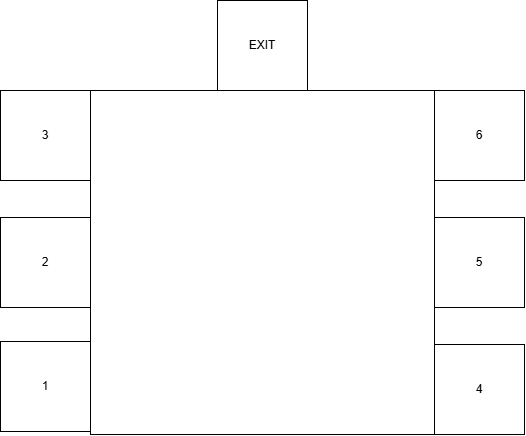

The diagram above was exported from draw.io. Its source (the exported page's mxGraphModel, read from the mxfile embedded in the PNG):
<mxGraphModel dx="2046" dy="1140" grid="0" gridSize="10" guides="1" tooltips="1" connect="1" arrows="1" fold="1" page="1" pageScale="1" pageWidth="827" pageHeight="1169" math="0" shadow="0">
  <root>
    <mxCell id="0" />
    <mxCell id="1" parent="0" />
    <mxCell id="GBYVJ2j6tMjPPK6BTJIs-1" parent="1" style="whiteSpace=wrap;html=1;aspect=fixed;" value="" vertex="1">
      <mxGeometry height="344" width="344" x="240" y="401" as="geometry" />
    </mxCell>
    <mxCell id="GBYVJ2j6tMjPPK6BTJIs-6" parent="1" style="whiteSpace=wrap;html=1;aspect=fixed;" value="1" vertex="1">
      <mxGeometry height="90" width="90" x="150" y="652" as="geometry" />
    </mxCell>
    <mxCell id="GBYVJ2j6tMjPPK6BTJIs-7" parent="1" style="whiteSpace=wrap;html=1;aspect=fixed;" value="3" vertex="1">
      <mxGeometry height="90" width="90" x="150" y="401" as="geometry" />
    </mxCell>
    <mxCell id="GBYVJ2j6tMjPPK6BTJIs-8" parent="1" style="whiteSpace=wrap;html=1;aspect=fixed;" value="2" vertex="1">
      <mxGeometry height="90" width="90" x="150" y="528" as="geometry" />
    </mxCell>
    <mxCell id="GBYVJ2j6tMjPPK6BTJIs-9" parent="1" style="whiteSpace=wrap;html=1;aspect=fixed;" value="4" vertex="1">
      <mxGeometry height="90" width="90" x="584" y="655" as="geometry" />
    </mxCell>
    <mxCell id="GBYVJ2j6tMjPPK6BTJIs-10" parent="1" style="whiteSpace=wrap;html=1;aspect=fixed;" value="5" vertex="1">
      <mxGeometry height="90" width="90" x="584" y="528" as="geometry" />
    </mxCell>
    <mxCell id="GBYVJ2j6tMjPPK6BTJIs-11" parent="1" style="whiteSpace=wrap;html=1;aspect=fixed;" value="6" vertex="1">
      <mxGeometry height="90" width="90" x="584" y="401" as="geometry" />
    </mxCell>
    <mxCell id="GBYVJ2j6tMjPPK6BTJIs-12" parent="1" style="whiteSpace=wrap;html=1;aspect=fixed;" value="EXIT" vertex="1">
      <mxGeometry height="90" width="90" x="367" y="311" as="geometry" />
    </mxCell>
  </root>
</mxGraphModel>